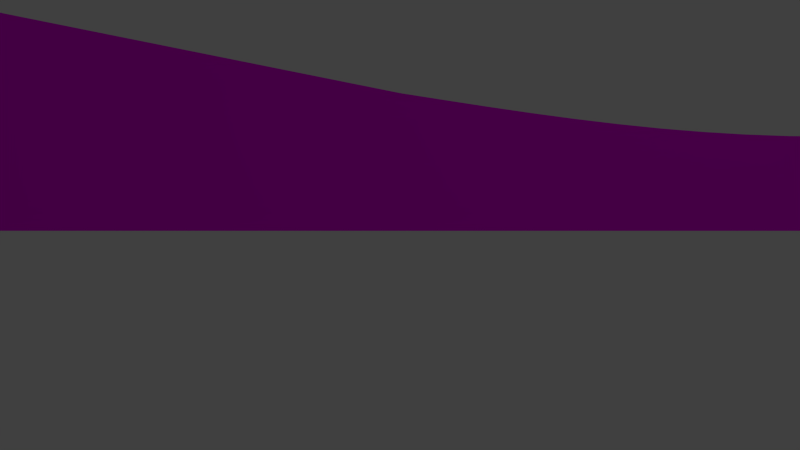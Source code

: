 # Source: fence.blend  (saved by Blender 2.78.0; exported with 4.5.12 LTS)
import bpy
from mathutils import Matrix  # noqa: F401  (used for matrix-valued properties, if any)

bpy.ops.wm.read_factory_settings(use_empty=True)
scene = bpy.context.scene
scene.name = 'Scene'

# ---- collections
col_collection_1 = bpy.data.collections.new('Collection 1'); scene.collection.children.link(col_collection_1)

# ---- images (referenced by path relative to the original .blend; pixels are not part of the script)
import os
ASSET_DIR = os.environ.get("B2B_ASSET_DIR", "")  # directory of the original .blend (textures are referenced by path, not embedded)
HERE = os.path.dirname(os.path.abspath(__file__))  # packed textures are extracted next to this script under _unpacked/

def load_image(name, relpath, width, height, colorspace="sRGB"):
    """Load a texture the original file referenced (path relative to the .blend, or extracted next to this script)."""
    p = next((c for c in (os.path.join(HERE, relpath), os.path.join(ASSET_DIR, relpath)) if relpath and os.path.exists(c)), "")
    if p:
        img = bpy.data.images.load(p, check_existing=True)
        img.name = name
    else:  # same state as the original file: an image datablock whose file is absent (Cycles renders it pink)
        img = bpy.data.images.new(name, width, height)
        img.source = "FILE"
        img.filepath = "//" + (relpath or name)
    img.colorspace_settings.name = colorspace
    return img
img_grass_tga = load_image('grass.tga', 'grass.tga', 1024, 1024, 'sRGB')

# ---- materials (node trees are filled in below, after node groups)
mat_wood = bpy.data.materials.new('wood')
mat_wood.alpha_threshold = 0.0
mat_wood.use_transparent_shadow = False
mat_wood.roughness = 0.5

# ---- material node trees
mat_wood.use_nodes = True; mat_wood.node_tree.nodes.clear()
_N = mat_wood.node_tree.nodes; _L = mat_wood.node_tree.links
n0 = _N.new('ShaderNodeOutputMaterial'); n0.name = 'Material Output'; n0.location = (300, 300)
n1 = _N.new('ShaderNodeBsdfDiffuse'); n1.name = 'Diffuse BSDF'; n1.location = (10, 300)
n2 = _N.new('ShaderNodeTexImage'); n2.name = 'Image Texture'; n2.location = (-205, 284)
n2.width = 140
n2.image = img_grass_tga
_L.new(n1.outputs[0], n0.inputs[0])
_L.new(n2.outputs[0], n1.inputs[0])
n0.is_active_output = True

# ---- world
world_world = bpy.data.worlds.new('World'); scene.world = world_world
world_world.color = (0.05088, 0.05088, 0.05088)
world_world.use_sun_shadow = False
world_world.sun_shadow_jitter_overblur = 0.0
world_world.cycles.sampling_method = 'NONE'
world_world.cycles.sample_map_resolution = 256

# ---- cameras
cam_camera = bpy.data.cameras.new('Camera')
cam_camera.clip_end = 100.0
cam_camera.lens = 35.0
cam_camera.sensor_width = 32.0
cam_camera.sensor_height = 18.0
cam_camera.ortho_scale = 7.314
cam_camera.dof.focus_distance = 0.0
cam_camera.dof.aperture_fstop = 128.0

# ---- lights
light_lamp = bpy.data.lights.new('Lamp', 'POINT')
light_lamp.transmission_factor = 0.0
light_lamp.cutoff_distance = 30.0
light_lamp.energy = 100.0
light_lamp.shadow_buffer_clip_start = 1.001
light_lamp.shadow_soft_size = 0.1
light_lamp.shadow_maximum_resolution = 0.006
light_lamp.use_absolute_resolution = True
light_lamp.cycles.use_multiple_importance_sampling = False

# ---- meshes
me_plane_015 = bpy.data.meshes.new('Plane.015')
me_plane_015.from_pydata([(0.025, 10.0, 0.0), (0.025, -10.0, 0.0), (0.025, 10.0, 2.25), (0.025, -10.0, 5.25), (0.025, 6.0, 2.44), (0.025, 5.0, 2.543), (0.025, 4.0, 2.662), (0.025, 3.0, 2.796), (0.025, 2.0, 2.941), (0.025, 1.0, 3.094), (0.025, 7.0, 2.359), (0.025, 8.0, 2.299), (0.025, 9.0, 2.262), (0.025, 5.0, 0.0), (0.025, 2.0, 0.0), (0.025, 1.0, 0.0), (0.025, 3.0, 0.0), (0.025, 4.0, 0.0), (0.025, 8.0, 0.0), (0.025, 7.0, 0.0), (0.025, 9.0, 0.0), (0.025, 6.0, 0.0), (0.025, 0.0, 0.0), (0.025, 0.0, 3.25), (-0.025, 10.0, -4.515e-06), (-0.025, -10.05, -4.515e-06), (-0.025, 10.0, 2.25), (-0.025, -10.05, 5.25), (-0.025, 5.946, 2.44), (-0.025, 4.946, 2.543), (-0.025, 3.946, 2.662), (-0.025, 2.946, 2.796), (-0.025, 1.946, 2.941), (-0.025, 0.9456, 3.094), (-0.025, 6.946, 2.359), (-0.025, 7.946, 2.299), (-0.025, 8.946, 2.262), (-0.025, 4.946, -4.515e-06), (-0.025, 1.946, -4.515e-06), (-0.025, 0.9456, -4.515e-06), (-0.025, 2.946, -4.515e-06), (-0.025, 3.946, -4.515e-06), (-0.025, 7.946, -4.515e-06), (-0.025, 6.946, -4.515e-06), (-0.025, 8.946, -4.515e-06), (-0.025, 5.946, -4.515e-06), (-0.025, -0.05444, -4.515e-06), (-0.025, -0.05444, 3.25)], [], [(20, 0, 2), (2, 12, 20), (20, 12, 18), (12, 11, 18), (18, 11, 19), (11, 10, 19), (19, 10, 21), (10, 4, 21), (21, 4, 13), (4, 5, 13), (13, 5, 17), (5, 6, 17), (17, 6, 16), (6, 7, 16), (16, 7, 14), (7, 8, 14), (14, 8, 15), (8, 9, 15), (15, 9, 22), (9, 23, 22), (23, 3, 22), (22, 3, 1), (44, 26, 24), (26, 44, 36), (44, 42, 36), (36, 42, 35), (42, 43, 35), (35, 43, 34), (43, 45, 34), (34, 45, 28), (45, 37, 28), (28, 37, 29), (37, 41, 29), (29, 41, 30), (41, 40, 30), (30, 40, 31), (40, 38, 31), (31, 38, 32), (38, 39, 32), (32, 39, 33), (39, 46, 33), (33, 46, 47), (47, 46, 27), (46, 25, 27), (26, 2, 24), (2, 0, 24), (36, 12, 26), (12, 2, 26), (35, 11, 36), (11, 12, 36), (34, 10, 35), (10, 11, 35), (28, 4, 34), (4, 10, 34), (29, 5, 28), (5, 4, 28), (30, 6, 29), (6, 5, 29), (31, 7, 30), (7, 6, 30), (32, 8, 31), (8, 7, 31), (33, 9, 32), (9, 8, 32), (47, 23, 33), (23, 9, 33), (27, 3, 47), (3, 23, 47), (3, 27, 1), (27, 25, 1)])
_uv = me_plane_015.uv_layers.new(name='UVMap')
_uv.uv.foreach_set('vector', [0.0, 0.5, 0.5, 0.5, 0.5, 1.334, 0.5, 0.5927, 0.0, 0.5972, 0.0, -0.2412, 0.0, 0.5, 0.0, 1.338, -0.5, 0.5, 0.0, 0.5972, -0.5, 0.6108, -0.5, -0.2412, 0.5, 0.5, 0.5, 1.352, 0.0, 0.5, 0.5, 0.6108, 0.0, 0.633, 0.0, -0.2412, 0.0, 0.5, 0.0, 1.374, -0.5, 0.5, 0.0, 0.633, -0.5, 0.6631, -0.5, -0.2412, 0.5, 0.5, 0.5, 1.404, 0.0, 0.5, 0.5, 0.6631, 0.0, 0.7012, 0.0, -0.2412, 0.0, 0.5, 0.0, 1.442, -0.5, 0.5, 0.0, 0.7012, -0.5, 0.7454, -0.5, -0.2412, 0.5, 0.5, 0.5, 1.487, 0.0, 0.5, 0.5, 0.7454, 0.0, 0.795, 0.0, -0.2412, 0.0, 0.5, 0.0, 1.536, -0.5, 0.5, 0.0, 0.795, -0.5, 0.8487, -0.5, -0.2412, 0.5, 0.5, 0.5, 1.59, 0.0, 0.5, 0.5, 0.8487, 0.0, 0.9053, 0.0, -0.2412, 0.0, 0.5, 0.0, 1.647, -0.5, 0.5, 0.0, 0.1641, -0.5, 0.222, -0.5, -0.9824, 0.5, 0.222, -4.5, 0.9633, 0.5, -0.9824, 0.5, 0.5, -4.5, 2.446, -4.5, 0.5, 0.9728, 0.5, 1.473, 1.334, 1.473, 0.5, 0.4728, 0.5926, -0.02722, -0.2412, -0.02722, 0.5972, 0.9728, 0.5, 0.4728, 0.5, 0.9728, 1.338, 0.9728, 0.5972, 0.4728, -0.2412, 0.4728, 0.6108, 0.4728, 0.5, -0.02722, 0.5, 0.4728, 1.352, 0.4728, 0.6108, -0.02722, -0.2412, -0.02722, 0.633, 0.9728, 0.5, 0.4728, 0.5, 0.9728, 1.374, 0.9728, 0.633, 0.4728, -0.2412, 0.4728, 0.6631, 0.4728, 0.5, -0.02722, 0.5, 0.4728, 1.404, 0.4728, 0.6631, -0.02722, -0.2412, -0.02722, 0.7012, 0.9728, 0.5, 0.4728, 0.5, 0.9728, 1.442, 0.9728, 0.7012, 0.4728, -0.2412, 0.4728, 0.7454, 0.4728, 0.5, -0.02722, 0.5, 0.4728, 1.487, 0.4728, 0.7454, -0.02722, -0.2412, -0.02722, 0.795, 0.9728, 0.5, 0.4728, 0.5, 0.9728, 1.536, 0.9728, 0.795, 0.4728, -0.2412, 0.4728, 0.8487, 0.4728, 0.5, -0.02722, 0.5, 0.4728, 1.59, 0.4728, 0.8487, -0.02722, -0.2412, -0.02722, 0.9053, 0.9728, 0.5, 0.4728, 0.5, 0.9728, 1.647, 0.9728, 0.1641, 0.4728, -0.9824, 0.4728, 0.222, 0.4728, 0.222, 0.4728, -0.9824, -4.527, 0.9633, 0.4728, 0.5, -4.527, 0.5, -4.527, 2.446, 0.4728, 0.5926, 0.5, 0.5927, 0.4728, -0.2412, 0.5, 0.5927, 0.5, -0.2412, 0.4728, -0.2412, 0.4875, 0.8504, 0.5125, 0.8706, 0.4875, 1.221, 0.5125, 0.1294, 0.5125, 0.5, 0.4875, 0.4798, 0.4875, 0.4798, 0.5125, 0.5, 0.4875, 0.8504, 0.5125, 0.5, 0.5125, 0.8706, 0.4875, 0.8504, 0.4875, 0.8504, 0.5125, 0.8706, 0.4875, 1.221, 0.5125, 0.1294, 0.5125, 0.5, 0.4875, 0.4798, 0.4875, 0.4798, 0.5125, 0.5, 0.4875, 0.8504, 0.5125, 0.5, 0.5125, 0.8706, 0.4875, 0.8504, 0.4875, 0.8504, 0.5125, 0.8706, 0.4875, 1.221, 0.5125, 0.1294, 0.5125, 0.5, 0.4875, 0.4798, 0.4875, 0.4798, 0.5125, 0.5, 0.4875, 0.8504, 0.5125, 0.5, 0.5125, 0.8706, 0.4875, 0.8504, 0.4875, 0.8504, 0.5125, 0.8706, 0.4875, 1.221, 0.5125, 0.1294, 0.5125, 0.5, 0.4875, 0.4798, 0.4875, 0.4798, 0.5125, 0.5, 0.4875, 0.8504, 0.5125, 0.5, 0.5125, 0.8706, 0.4875, 0.8504, 0.4875, 0.8504, 0.5125, 0.8706, 0.4875, 1.221, 0.5125, 0.1294, 0.5125, 0.5, 0.4875, 0.4798, 0.4875, 0.4798, 0.5125, 0.5, 0.4875, 0.8504, 0.5125, 0.5, 0.5125, 0.8706, 0.4875, 0.8504, 0.4875, 0.4798, 0.5125, 0.5, 0.4875, 4.186, 0.5125, 0.5, 0.5125, 4.206, 0.4875, 4.186, 0.5, 0.222, 0.4728, 0.222, 0.5, -1.724, 0.4728, 0.222, 0.4728, -1.724, 0.5, -1.724])
me_plane_015.materials.append(mat_wood)
me_plane_015.use_remesh_preserve_volume = False
me_plane_015.use_remesh_preserve_attributes = False
me_plane_015.use_mirror_vertex_groups = False
me_plane_015.update()

# ---- objects
ob_fence = bpy.data.objects.new('Fence', me_plane_015)
ob_lamp = bpy.data.objects.new('Lamp', light_lamp)
ob_camera = bpy.data.objects.new('Camera', cam_camera)

# ---- transforms, parenting, visibility, modifiers, constraints
ob_fence.location = (0.0, 0.0, 0.0)
ob_fence.scale = (0.5, 1.0, 1.0)
ob_fence.lineart.crease_threshold = 0.0
ob_lamp.location = (17.07, 8.143, 5.904)
ob_lamp.rotation_euler = (0.6503, 0.05522, 1.866)
ob_lamp.lock_rotations_4d = False
ob_lamp.empty_display_type = 'ARROWS'
ob_lamp.color = (0.0, 0.0, 0.0, 0.0)
ob_lamp.lineart.crease_threshold = 0.0
ob_camera.location = (20.0, 0.0, 5.5)
ob_camera.rotation_euler = (1.309, 0.0, 1.571)
ob_camera.lock_rotations_4d = False
ob_camera.empty_display_type = 'ARROWS'
ob_camera.color = (0.0, 0.0, 0.0, 0.0)
ob_camera.display_type = 'WIRE'
ob_camera.lineart.crease_threshold = 0.0

# ---- collection membership
col_collection_1.objects.link(ob_fence)
col_collection_1.objects.link(ob_lamp)
col_collection_1.objects.link(ob_camera)

# ---- scene / render settings (as saved in the file)
scene.camera = ob_camera
scene.frame_start = 1; scene.frame_end = 250; scene.frame_set(1)
scene.render.engine = 'BLENDER_EEVEE_NEXT'
scene.render.resolution_percentage = 50
scene.render.dither_intensity = 0.0
scene.cycles.use_denoising = False
scene.cycles.samples = 10
scene.cycles.sampling_pattern = 'TABULATED_SOBOL'
scene.cycles.light_sampling_threshold = 0.0
scene.cycles.use_adaptive_sampling = False
scene.cycles.use_light_tree = False
scene.cycles.blur_glossy = 0.0
scene.cycles.pixel_filter_type = 'GAUSSIAN'
scene.cycles.sample_clamp_indirect = 0.0
scene.view_settings.view_transform = 'Standard'
bpy.context.view_layer.update()
